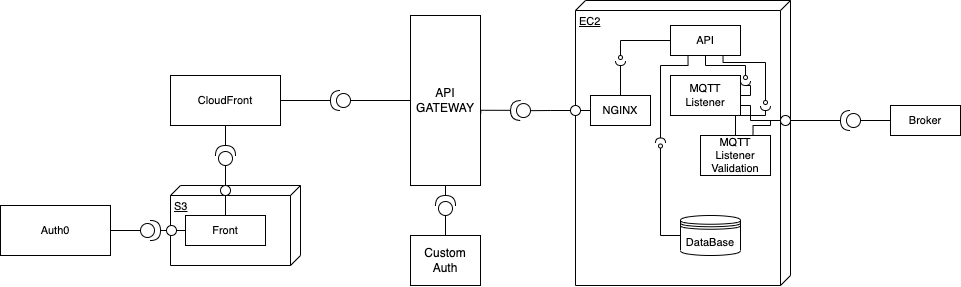

The diagram above was exported from draw.io. Its source (the exported page's mxGraphModel, read from the mxfile embedded in the PNG):
<mxGraphModel dx="1552" dy="518" grid="1" gridSize="10" guides="1" tooltips="1" connect="1" arrows="1" fold="1" page="1" pageScale="1" pageWidth="850" pageHeight="1100" math="0" shadow="0">
  <root>
    <mxCell id="0" />
    <mxCell id="1" parent="0" />
    <mxCell id="C44dciQroNwZO6tlsD9e-59" value="S3&lt;br&gt;" style="verticalAlign=top;align=left;spacingTop=8;spacingLeft=2;spacingRight=12;shape=cube;size=10;direction=south;fontStyle=4;html=1;whiteSpace=wrap;fontFamily=Helvetica;fontSize=11;fontColor=default;" vertex="1" parent="1">
      <mxGeometry x="-70" y="290" width="130" height="80" as="geometry" />
    </mxCell>
    <mxCell id="C44dciQroNwZO6tlsD9e-10" style="edgeStyle=none;shape=connector;rounded=0;orthogonalLoop=1;jettySize=auto;html=1;exitX=0;exitY=0.5;exitDx=0;exitDy=0;entryX=0;entryY=0.5;entryDx=0;entryDy=0;entryPerimeter=0;labelBackgroundColor=default;strokeColor=default;fontFamily=Helvetica;fontSize=11;fontColor=default;endArrow=none;" edge="1" parent="1" source="C44dciQroNwZO6tlsD9e-1" target="C44dciQroNwZO6tlsD9e-9">
      <mxGeometry relative="1" as="geometry" />
    </mxCell>
    <mxCell id="C44dciQroNwZO6tlsD9e-1" value="API GATEWAY" style="html=1;whiteSpace=wrap;" vertex="1" parent="1">
      <mxGeometry x="170" y="120" width="70" height="170" as="geometry" />
    </mxCell>
    <mxCell id="C44dciQroNwZO6tlsD9e-2" value="Custom Auth" style="html=1;whiteSpace=wrap;" vertex="1" parent="1">
      <mxGeometry x="170" y="340" width="70" height="50" as="geometry" />
    </mxCell>
    <mxCell id="C44dciQroNwZO6tlsD9e-6" style="edgeStyle=none;shape=connector;rounded=0;orthogonalLoop=1;jettySize=auto;html=1;exitX=0;exitY=0.5;exitDx=0;exitDy=0;exitPerimeter=0;entryX=0.5;entryY=0;entryDx=0;entryDy=0;labelBackgroundColor=default;strokeColor=default;fontFamily=Helvetica;fontSize=11;fontColor=default;endArrow=none;" edge="1" parent="1" source="C44dciQroNwZO6tlsD9e-3" target="C44dciQroNwZO6tlsD9e-2">
      <mxGeometry relative="1" as="geometry" />
    </mxCell>
    <mxCell id="C44dciQroNwZO6tlsD9e-7" style="edgeStyle=none;shape=connector;rounded=0;orthogonalLoop=1;jettySize=auto;html=1;exitX=1;exitY=0.5;exitDx=0;exitDy=0;exitPerimeter=0;entryX=0.5;entryY=1;entryDx=0;entryDy=0;labelBackgroundColor=default;strokeColor=default;fontFamily=Helvetica;fontSize=11;fontColor=default;endArrow=none;" edge="1" parent="1" source="C44dciQroNwZO6tlsD9e-3" target="C44dciQroNwZO6tlsD9e-1">
      <mxGeometry relative="1" as="geometry" />
    </mxCell>
    <mxCell id="C44dciQroNwZO6tlsD9e-3" value="" style="shape=providedRequiredInterface;html=1;verticalLabelPosition=bottom;sketch=0;rotation=-90;" vertex="1" parent="1">
      <mxGeometry x="195" y="300" width="20" height="20" as="geometry" />
    </mxCell>
    <mxCell id="C44dciQroNwZO6tlsD9e-8" value="CloudFront" style="html=1;whiteSpace=wrap;fontFamily=Helvetica;fontSize=11;fontColor=default;" vertex="1" parent="1">
      <mxGeometry x="-70" y="180" width="110" height="50" as="geometry" />
    </mxCell>
    <mxCell id="C44dciQroNwZO6tlsD9e-11" style="edgeStyle=none;shape=connector;rounded=0;orthogonalLoop=1;jettySize=auto;html=1;exitX=1;exitY=0.5;exitDx=0;exitDy=0;exitPerimeter=0;entryX=1;entryY=0.5;entryDx=0;entryDy=0;labelBackgroundColor=default;strokeColor=default;fontFamily=Helvetica;fontSize=11;fontColor=default;endArrow=none;" edge="1" parent="1" source="C44dciQroNwZO6tlsD9e-9" target="C44dciQroNwZO6tlsD9e-8">
      <mxGeometry relative="1" as="geometry" />
    </mxCell>
    <mxCell id="C44dciQroNwZO6tlsD9e-9" value="" style="shape=providedRequiredInterface;html=1;verticalLabelPosition=bottom;sketch=0;fontFamily=Helvetica;fontSize=11;fontColor=default;rotation=-180;" vertex="1" parent="1">
      <mxGeometry x="90" y="195" width="20" height="20" as="geometry" />
    </mxCell>
    <mxCell id="C44dciQroNwZO6tlsD9e-16" style="edgeStyle=none;shape=connector;rounded=0;orthogonalLoop=1;jettySize=auto;html=1;exitX=0.5;exitY=0;exitDx=0;exitDy=0;entryX=0;entryY=0.5;entryDx=0;entryDy=0;entryPerimeter=0;labelBackgroundColor=default;strokeColor=default;fontFamily=Helvetica;fontSize=11;fontColor=default;endArrow=none;" edge="1" parent="1" source="C44dciQroNwZO6tlsD9e-62" target="C44dciQroNwZO6tlsD9e-15">
      <mxGeometry relative="1" as="geometry">
        <mxPoint x="-15.259999999999991" y="294.2600000000001" as="targetPoint" />
      </mxGeometry>
    </mxCell>
    <mxCell id="C44dciQroNwZO6tlsD9e-17" style="edgeStyle=none;shape=connector;rounded=0;orthogonalLoop=1;jettySize=auto;html=1;exitX=1;exitY=0.5;exitDx=0;exitDy=0;exitPerimeter=0;entryX=0.5;entryY=1;entryDx=0;entryDy=0;labelBackgroundColor=default;strokeColor=default;fontFamily=Helvetica;fontSize=11;fontColor=default;endArrow=none;" edge="1" parent="1" source="C44dciQroNwZO6tlsD9e-15" target="C44dciQroNwZO6tlsD9e-8">
      <mxGeometry relative="1" as="geometry" />
    </mxCell>
    <mxCell id="C44dciQroNwZO6tlsD9e-15" value="" style="shape=providedRequiredInterface;html=1;verticalLabelPosition=bottom;sketch=0;fontFamily=Helvetica;fontSize=11;fontColor=default;rotation=-90;" vertex="1" parent="1">
      <mxGeometry x="-25" y="250" width="20" height="20" as="geometry" />
    </mxCell>
    <mxCell id="C44dciQroNwZO6tlsD9e-19" value="Auth0" style="html=1;whiteSpace=wrap;fontFamily=Helvetica;fontSize=11;fontColor=default;" vertex="1" parent="1">
      <mxGeometry x="-240" y="310" width="110" height="50" as="geometry" />
    </mxCell>
    <mxCell id="C44dciQroNwZO6tlsD9e-21" style="edgeStyle=none;shape=connector;rounded=0;orthogonalLoop=1;jettySize=auto;html=1;exitX=0;exitY=0.5;exitDx=0;exitDy=0;exitPerimeter=0;entryX=1;entryY=0.5;entryDx=0;entryDy=0;labelBackgroundColor=default;strokeColor=default;fontFamily=Helvetica;fontSize=11;fontColor=default;endArrow=none;" edge="1" parent="1" source="C44dciQroNwZO6tlsD9e-20" target="C44dciQroNwZO6tlsD9e-19">
      <mxGeometry relative="1" as="geometry" />
    </mxCell>
    <mxCell id="C44dciQroNwZO6tlsD9e-22" style="edgeStyle=none;shape=connector;rounded=0;orthogonalLoop=1;jettySize=auto;html=1;exitX=1;exitY=0.5;exitDx=0;exitDy=0;exitPerimeter=0;entryX=0;entryY=0.5;entryDx=0;entryDy=0;labelBackgroundColor=default;strokeColor=default;fontFamily=Helvetica;fontSize=11;fontColor=default;endArrow=none;" edge="1" parent="1" source="C44dciQroNwZO6tlsD9e-60" target="C44dciQroNwZO6tlsD9e-13">
      <mxGeometry relative="1" as="geometry" />
    </mxCell>
    <mxCell id="C44dciQroNwZO6tlsD9e-20" value="" style="shape=providedRequiredInterface;html=1;verticalLabelPosition=bottom;sketch=0;fontFamily=Helvetica;fontSize=11;fontColor=default;" vertex="1" parent="1">
      <mxGeometry x="-100" y="325" width="20" height="20" as="geometry" />
    </mxCell>
    <mxCell id="C44dciQroNwZO6tlsD9e-23" value="EC2" style="verticalAlign=top;align=left;spacingTop=8;spacingLeft=2;spacingRight=12;shape=cube;size=10;direction=south;fontStyle=4;html=1;whiteSpace=wrap;fontFamily=Helvetica;fontSize=11;fontColor=default;" vertex="1" parent="1">
      <mxGeometry x="335" y="105" width="215" height="285" as="geometry" />
    </mxCell>
    <mxCell id="C44dciQroNwZO6tlsD9e-48" style="edgeStyle=orthogonalEdgeStyle;shape=connector;rounded=0;orthogonalLoop=1;jettySize=auto;html=1;exitX=0;exitY=0.5;exitDx=0;exitDy=0;entryX=1;entryY=0.5;entryDx=0;entryDy=0;labelBackgroundColor=default;strokeColor=default;fontFamily=Helvetica;fontSize=11;fontColor=default;endArrow=none;" edge="1" parent="1" source="C44dciQroNwZO6tlsD9e-24" target="C44dciQroNwZO6tlsD9e-46">
      <mxGeometry relative="1" as="geometry" />
    </mxCell>
    <mxCell id="C44dciQroNwZO6tlsD9e-24" value="NGINX" style="html=1;whiteSpace=wrap;fontFamily=Helvetica;fontSize=11;fontColor=default;" vertex="1" parent="1">
      <mxGeometry x="350" y="200" width="60" height="30" as="geometry" />
    </mxCell>
    <mxCell id="C44dciQroNwZO6tlsD9e-35" style="edgeStyle=orthogonalEdgeStyle;shape=connector;rounded=0;orthogonalLoop=1;jettySize=auto;html=1;exitX=0;exitY=0.5;exitDx=0;exitDy=0;entryX=0;entryY=0.5;entryDx=0;entryDy=0;entryPerimeter=0;labelBackgroundColor=default;strokeColor=default;fontFamily=Helvetica;fontSize=11;fontColor=default;endArrow=none;" edge="1" parent="1" source="C44dciQroNwZO6tlsD9e-25" target="C44dciQroNwZO6tlsD9e-34">
      <mxGeometry relative="1" as="geometry">
        <Array as="points">
          <mxPoint x="380" y="145" />
        </Array>
      </mxGeometry>
    </mxCell>
    <mxCell id="C44dciQroNwZO6tlsD9e-40" style="edgeStyle=orthogonalEdgeStyle;shape=connector;rounded=0;orthogonalLoop=1;jettySize=auto;html=1;exitX=0.5;exitY=1;exitDx=0;exitDy=0;entryX=0;entryY=0.5;entryDx=0;entryDy=0;entryPerimeter=0;labelBackgroundColor=default;strokeColor=default;fontFamily=Helvetica;fontSize=11;fontColor=default;endArrow=none;" edge="1" parent="1" source="C44dciQroNwZO6tlsD9e-25" target="C44dciQroNwZO6tlsD9e-39">
      <mxGeometry relative="1" as="geometry">
        <Array as="points">
          <mxPoint x="465" y="170" />
          <mxPoint x="505" y="170" />
        </Array>
      </mxGeometry>
    </mxCell>
    <mxCell id="C44dciQroNwZO6tlsD9e-42" style="edgeStyle=orthogonalEdgeStyle;shape=connector;rounded=0;orthogonalLoop=1;jettySize=auto;html=1;exitX=0.75;exitY=1;exitDx=0;exitDy=0;entryX=0;entryY=0.5;entryDx=0;entryDy=0;entryPerimeter=0;labelBackgroundColor=default;strokeColor=default;fontFamily=Helvetica;fontSize=11;fontColor=default;endArrow=none;" edge="1" parent="1" target="C44dciQroNwZO6tlsD9e-38">
      <mxGeometry relative="1" as="geometry">
        <mxPoint x="482.5000000000002" y="157" as="sourcePoint" />
        <mxPoint x="524.9999999999998" y="202" as="targetPoint" />
        <Array as="points">
          <mxPoint x="483" y="167" />
          <mxPoint x="525" y="167" />
        </Array>
      </mxGeometry>
    </mxCell>
    <mxCell id="C44dciQroNwZO6tlsD9e-25" value="API" style="html=1;whiteSpace=wrap;fontFamily=Helvetica;fontSize=11;fontColor=default;" vertex="1" parent="1">
      <mxGeometry x="430" y="130" width="70" height="30" as="geometry" />
    </mxCell>
    <mxCell id="C44dciQroNwZO6tlsD9e-31" style="edgeStyle=orthogonalEdgeStyle;shape=connector;rounded=0;orthogonalLoop=1;jettySize=auto;html=1;exitX=0;exitY=0.5;exitDx=0;exitDy=0;entryX=0;entryY=0.5;entryDx=0;entryDy=0;entryPerimeter=0;labelBackgroundColor=default;strokeColor=default;fontFamily=Helvetica;fontSize=11;fontColor=default;endArrow=none;" edge="1" parent="1" source="C44dciQroNwZO6tlsD9e-26" target="C44dciQroNwZO6tlsD9e-30">
      <mxGeometry relative="1" as="geometry" />
    </mxCell>
    <mxCell id="C44dciQroNwZO6tlsD9e-26" value="DataBase" style="shape=datastore;whiteSpace=wrap;html=1;fontFamily=Helvetica;fontSize=11;fontColor=default;" vertex="1" parent="1">
      <mxGeometry x="440" y="320" width="60" height="40" as="geometry" />
    </mxCell>
    <mxCell id="C44dciQroNwZO6tlsD9e-53" style="edgeStyle=orthogonalEdgeStyle;shape=connector;rounded=0;orthogonalLoop=1;jettySize=auto;html=1;exitX=1;exitY=0.75;exitDx=0;exitDy=0;entryX=0;entryY=0.5;entryDx=0;entryDy=0;labelBackgroundColor=default;strokeColor=default;fontFamily=Helvetica;fontSize=11;fontColor=default;endArrow=none;" edge="1" parent="1" source="C44dciQroNwZO6tlsD9e-27" target="C44dciQroNwZO6tlsD9e-51">
      <mxGeometry relative="1" as="geometry">
        <Array as="points">
          <mxPoint x="510" y="210" />
          <mxPoint x="510" y="225" />
        </Array>
      </mxGeometry>
    </mxCell>
    <mxCell id="C44dciQroNwZO6tlsD9e-27" value="MQTT Listener" style="html=1;whiteSpace=wrap;fontFamily=Helvetica;fontSize=11;fontColor=default;" vertex="1" parent="1">
      <mxGeometry x="430" y="180" width="70" height="40" as="geometry" />
    </mxCell>
    <mxCell id="C44dciQroNwZO6tlsD9e-52" style="edgeStyle=orthogonalEdgeStyle;shape=connector;rounded=0;orthogonalLoop=1;jettySize=auto;html=1;exitX=0.75;exitY=0;exitDx=0;exitDy=0;entryX=0;entryY=0.5;entryDx=0;entryDy=0;labelBackgroundColor=default;strokeColor=default;fontFamily=Helvetica;fontSize=11;fontColor=default;endArrow=none;" edge="1" parent="1" source="C44dciQroNwZO6tlsD9e-28" target="C44dciQroNwZO6tlsD9e-51">
      <mxGeometry relative="1" as="geometry">
        <Array as="points">
          <mxPoint x="513" y="230" />
          <mxPoint x="530" y="230" />
          <mxPoint x="530" y="225" />
        </Array>
      </mxGeometry>
    </mxCell>
    <mxCell id="C44dciQroNwZO6tlsD9e-28" value="MQTT Listener Validation" style="html=1;whiteSpace=wrap;fontFamily=Helvetica;fontSize=11;fontColor=default;" vertex="1" parent="1">
      <mxGeometry x="460" y="240" width="70" height="40" as="geometry" />
    </mxCell>
    <mxCell id="C44dciQroNwZO6tlsD9e-32" style="edgeStyle=orthogonalEdgeStyle;shape=connector;rounded=0;orthogonalLoop=1;jettySize=auto;html=1;exitX=1;exitY=0.5;exitDx=0;exitDy=0;exitPerimeter=0;entryX=0.25;entryY=1;entryDx=0;entryDy=0;labelBackgroundColor=default;strokeColor=default;fontFamily=Helvetica;fontSize=11;fontColor=default;endArrow=none;" edge="1" parent="1" source="C44dciQroNwZO6tlsD9e-30" target="C44dciQroNwZO6tlsD9e-25">
      <mxGeometry relative="1" as="geometry">
        <Array as="points">
          <mxPoint x="420" y="170" />
          <mxPoint x="448" y="170" />
        </Array>
      </mxGeometry>
    </mxCell>
    <mxCell id="C44dciQroNwZO6tlsD9e-30" value="" style="shape=providedRequiredInterface;html=1;verticalLabelPosition=bottom;sketch=0;fontFamily=Helvetica;fontSize=11;fontColor=default;rotation=-90;" vertex="1" parent="1">
      <mxGeometry x="415" y="242.5" width="10" height="10" as="geometry" />
    </mxCell>
    <mxCell id="C44dciQroNwZO6tlsD9e-36" style="edgeStyle=orthogonalEdgeStyle;shape=connector;rounded=0;orthogonalLoop=1;jettySize=auto;html=1;exitX=1;exitY=0.5;exitDx=0;exitDy=0;exitPerimeter=0;entryX=0.5;entryY=0;entryDx=0;entryDy=0;labelBackgroundColor=default;strokeColor=default;fontFamily=Helvetica;fontSize=11;fontColor=default;endArrow=none;" edge="1" parent="1" source="C44dciQroNwZO6tlsD9e-34" target="C44dciQroNwZO6tlsD9e-24">
      <mxGeometry relative="1" as="geometry" />
    </mxCell>
    <mxCell id="C44dciQroNwZO6tlsD9e-34" value="" style="shape=providedRequiredInterface;html=1;verticalLabelPosition=bottom;sketch=0;fontFamily=Helvetica;fontSize=11;fontColor=default;rotation=90;" vertex="1" parent="1">
      <mxGeometry x="375" y="160" width="10" height="10" as="geometry" />
    </mxCell>
    <mxCell id="C44dciQroNwZO6tlsD9e-43" style="edgeStyle=orthogonalEdgeStyle;shape=connector;rounded=0;orthogonalLoop=1;jettySize=auto;html=1;exitX=1;exitY=0.5;exitDx=0;exitDy=0;exitPerimeter=0;entryX=0.5;entryY=0;entryDx=0;entryDy=0;labelBackgroundColor=default;strokeColor=default;fontFamily=Helvetica;fontSize=11;fontColor=default;endArrow=none;" edge="1" parent="1" source="C44dciQroNwZO6tlsD9e-38" target="C44dciQroNwZO6tlsD9e-28">
      <mxGeometry relative="1" as="geometry">
        <Array as="points">
          <mxPoint x="525" y="220" />
          <mxPoint x="495" y="220" />
        </Array>
      </mxGeometry>
    </mxCell>
    <mxCell id="C44dciQroNwZO6tlsD9e-38" value="" style="shape=providedRequiredInterface;html=1;verticalLabelPosition=bottom;sketch=0;fontFamily=Helvetica;fontSize=11;fontColor=default;rotation=90;" vertex="1" parent="1">
      <mxGeometry x="520" y="205" width="10" height="10" as="geometry" />
    </mxCell>
    <mxCell id="C44dciQroNwZO6tlsD9e-41" style="edgeStyle=orthogonalEdgeStyle;shape=connector;rounded=0;orthogonalLoop=1;jettySize=auto;html=1;exitX=1;exitY=0.5;exitDx=0;exitDy=0;exitPerimeter=0;entryX=1;entryY=0.5;entryDx=0;entryDy=0;labelBackgroundColor=default;strokeColor=default;fontFamily=Helvetica;fontSize=11;fontColor=default;endArrow=none;" edge="1" parent="1" source="C44dciQroNwZO6tlsD9e-39" target="C44dciQroNwZO6tlsD9e-27">
      <mxGeometry relative="1" as="geometry">
        <Array as="points">
          <mxPoint x="510" y="190" />
          <mxPoint x="510" y="200" />
        </Array>
      </mxGeometry>
    </mxCell>
    <mxCell id="C44dciQroNwZO6tlsD9e-39" value="" style="shape=providedRequiredInterface;html=1;verticalLabelPosition=bottom;sketch=0;fontFamily=Helvetica;fontSize=11;fontColor=default;rotation=90;" vertex="1" parent="1">
      <mxGeometry x="500" y="180" width="10" height="10" as="geometry" />
    </mxCell>
    <mxCell id="C44dciQroNwZO6tlsD9e-49" style="edgeStyle=orthogonalEdgeStyle;shape=connector;rounded=0;orthogonalLoop=1;jettySize=auto;html=1;exitX=0;exitY=0.5;exitDx=0;exitDy=0;entryX=0;entryY=0.5;entryDx=0;entryDy=0;entryPerimeter=0;labelBackgroundColor=default;strokeColor=default;fontFamily=Helvetica;fontSize=11;fontColor=default;endArrow=none;" edge="1" parent="1" source="C44dciQroNwZO6tlsD9e-46" target="C44dciQroNwZO6tlsD9e-47">
      <mxGeometry relative="1" as="geometry" />
    </mxCell>
    <mxCell id="C44dciQroNwZO6tlsD9e-46" value="" style="ellipse;whiteSpace=wrap;html=1;aspect=fixed;fontFamily=Helvetica;fontSize=11;fontColor=default;" vertex="1" parent="1">
      <mxGeometry x="330" y="210" width="10" height="10" as="geometry" />
    </mxCell>
    <mxCell id="C44dciQroNwZO6tlsD9e-50" style="edgeStyle=orthogonalEdgeStyle;shape=connector;rounded=0;orthogonalLoop=1;jettySize=auto;html=1;exitX=1;exitY=0.5;exitDx=0;exitDy=0;exitPerimeter=0;entryX=1.004;entryY=0.575;entryDx=0;entryDy=0;entryPerimeter=0;labelBackgroundColor=default;strokeColor=default;fontFamily=Helvetica;fontSize=11;fontColor=default;endArrow=none;" edge="1" parent="1" source="C44dciQroNwZO6tlsD9e-47" target="C44dciQroNwZO6tlsD9e-1">
      <mxGeometry relative="1" as="geometry" />
    </mxCell>
    <mxCell id="C44dciQroNwZO6tlsD9e-47" value="" style="shape=providedRequiredInterface;html=1;verticalLabelPosition=bottom;sketch=0;fontFamily=Helvetica;fontSize=11;fontColor=default;rotation=-179;" vertex="1" parent="1">
      <mxGeometry x="270" y="205" width="20" height="20" as="geometry" />
    </mxCell>
    <mxCell id="C44dciQroNwZO6tlsD9e-55" style="edgeStyle=orthogonalEdgeStyle;shape=connector;rounded=0;orthogonalLoop=1;jettySize=auto;html=1;exitX=1;exitY=0.5;exitDx=0;exitDy=0;entryX=1;entryY=0.5;entryDx=0;entryDy=0;entryPerimeter=0;labelBackgroundColor=default;strokeColor=default;fontFamily=Helvetica;fontSize=11;fontColor=default;endArrow=none;" edge="1" parent="1" source="C44dciQroNwZO6tlsD9e-51" target="C44dciQroNwZO6tlsD9e-54">
      <mxGeometry relative="1" as="geometry" />
    </mxCell>
    <mxCell id="C44dciQroNwZO6tlsD9e-51" value="" style="ellipse;whiteSpace=wrap;html=1;aspect=fixed;fontFamily=Helvetica;fontSize=11;fontColor=default;" vertex="1" parent="1">
      <mxGeometry x="540" y="220" width="10" height="10" as="geometry" />
    </mxCell>
    <mxCell id="C44dciQroNwZO6tlsD9e-54" value="" style="shape=providedRequiredInterface;html=1;verticalLabelPosition=bottom;sketch=0;fontFamily=Helvetica;fontSize=11;fontColor=default;rotation=-180;" vertex="1" parent="1">
      <mxGeometry x="600" y="215" width="20" height="20" as="geometry" />
    </mxCell>
    <mxCell id="C44dciQroNwZO6tlsD9e-57" style="edgeStyle=orthogonalEdgeStyle;shape=connector;rounded=0;orthogonalLoop=1;jettySize=auto;html=1;entryX=0;entryY=0.5;entryDx=0;entryDy=0;entryPerimeter=0;labelBackgroundColor=default;strokeColor=default;fontFamily=Helvetica;fontSize=11;fontColor=default;endArrow=none;" edge="1" parent="1" source="C44dciQroNwZO6tlsD9e-56" target="C44dciQroNwZO6tlsD9e-54">
      <mxGeometry relative="1" as="geometry" />
    </mxCell>
    <mxCell id="C44dciQroNwZO6tlsD9e-56" value="Broker" style="html=1;whiteSpace=wrap;fontFamily=Helvetica;fontSize=11;fontColor=default;" vertex="1" parent="1">
      <mxGeometry x="650" y="210" width="70" height="30" as="geometry" />
    </mxCell>
    <mxCell id="C44dciQroNwZO6tlsD9e-13" value="Front" style="html=1;whiteSpace=wrap;fontFamily=Helvetica;fontSize=11;fontColor=default;" vertex="1" parent="1">
      <mxGeometry x="-55" y="320" width="80" height="30" as="geometry" />
    </mxCell>
    <mxCell id="C44dciQroNwZO6tlsD9e-61" value="" style="edgeStyle=none;shape=connector;rounded=0;orthogonalLoop=1;jettySize=auto;html=1;exitX=1;exitY=0.5;exitDx=0;exitDy=0;exitPerimeter=0;entryX=0;entryY=0.5;entryDx=0;entryDy=0;labelBackgroundColor=default;strokeColor=default;fontFamily=Helvetica;fontSize=11;fontColor=default;endArrow=none;" edge="1" parent="1" source="C44dciQroNwZO6tlsD9e-20" target="C44dciQroNwZO6tlsD9e-60">
      <mxGeometry relative="1" as="geometry">
        <mxPoint x="-80" y="335" as="sourcePoint" />
        <mxPoint x="-55" y="335" as="targetPoint" />
      </mxGeometry>
    </mxCell>
    <mxCell id="C44dciQroNwZO6tlsD9e-60" value="" style="ellipse;whiteSpace=wrap;html=1;aspect=fixed;fontFamily=Helvetica;fontSize=11;fontColor=default;" vertex="1" parent="1">
      <mxGeometry x="-74" y="330" width="10" height="10" as="geometry" />
    </mxCell>
    <mxCell id="C44dciQroNwZO6tlsD9e-65" style="edgeStyle=orthogonalEdgeStyle;shape=connector;rounded=0;orthogonalLoop=1;jettySize=auto;html=1;exitX=0.5;exitY=1;exitDx=0;exitDy=0;entryX=0.5;entryY=0;entryDx=0;entryDy=0;labelBackgroundColor=default;strokeColor=default;fontFamily=Helvetica;fontSize=11;fontColor=default;endArrow=none;" edge="1" parent="1" source="C44dciQroNwZO6tlsD9e-62" target="C44dciQroNwZO6tlsD9e-13">
      <mxGeometry relative="1" as="geometry" />
    </mxCell>
    <mxCell id="C44dciQroNwZO6tlsD9e-62" value="" style="ellipse;whiteSpace=wrap;html=1;aspect=fixed;fontFamily=Helvetica;fontSize=11;fontColor=default;" vertex="1" parent="1">
      <mxGeometry x="-20" y="290" width="10" height="10" as="geometry" />
    </mxCell>
  </root>
</mxGraphModel>